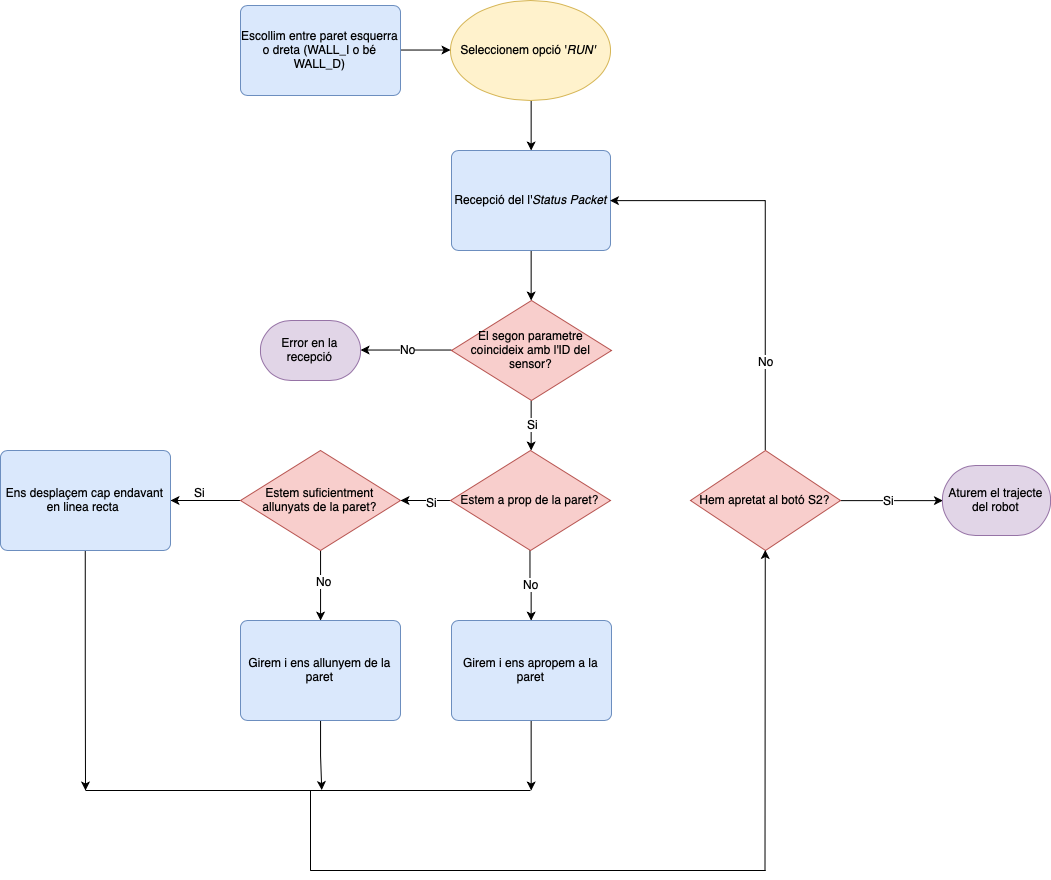

The diagram above was exported from draw.io. Its source (the exported page's mxGraphModel, read from the mxfile embedded in the PNG):
<mxGraphModel dx="3497" dy="754" grid="1" gridSize="10" guides="1" tooltips="1" connect="1" arrows="1" fold="1" page="1" pageScale="1" pageWidth="827" pageHeight="1169" math="0" shadow="0">
  <root>
    <mxCell id="0" />
    <mxCell id="1" parent="0" />
    <mxCell id="nrViMRyAn978wsE6UYGD-11" value="" style="edgeStyle=orthogonalEdgeStyle;rounded=0;orthogonalLoop=1;jettySize=auto;html=1;" edge="1" parent="1" source="nrViMRyAn978wsE6UYGD-1" target="nrViMRyAn978wsE6UYGD-10">
      <mxGeometry relative="1" as="geometry" />
    </mxCell>
    <mxCell id="nrViMRyAn978wsE6UYGD-1" value="Seleccionem opció '&lt;i&gt;RUN'&lt;/i&gt;&amp;nbsp;" style="strokeWidth=1;html=1;shape=mxgraph.flowchart.start_1;whiteSpace=wrap;fillColor=#fff2cc;strokeColor=#d6b656;" vertex="1" parent="1">
      <mxGeometry x="-1320" y="160" width="160" height="100" as="geometry" />
    </mxCell>
    <mxCell id="nrViMRyAn978wsE6UYGD-9" value="" style="edgeStyle=orthogonalEdgeStyle;rounded=0;orthogonalLoop=1;jettySize=auto;html=1;" edge="1" parent="1" source="nrViMRyAn978wsE6UYGD-8" target="nrViMRyAn978wsE6UYGD-1">
      <mxGeometry relative="1" as="geometry" />
    </mxCell>
    <mxCell id="nrViMRyAn978wsE6UYGD-8" value="Escollim entre paret esquerra o dreta (WALL_I o bé WALL_D)" style="rounded=1;whiteSpace=wrap;html=1;absoluteArcSize=1;arcSize=14;strokeWidth=1;fillColor=#dae8fc;strokeColor=#6c8ebf;" vertex="1" parent="1">
      <mxGeometry x="-1530" y="165" width="160" height="90" as="geometry" />
    </mxCell>
    <mxCell id="nrViMRyAn978wsE6UYGD-13" value="" style="edgeStyle=orthogonalEdgeStyle;rounded=0;orthogonalLoop=1;jettySize=auto;html=1;" edge="1" parent="1" source="nrViMRyAn978wsE6UYGD-10" target="nrViMRyAn978wsE6UYGD-12">
      <mxGeometry relative="1" as="geometry" />
    </mxCell>
    <mxCell id="nrViMRyAn978wsE6UYGD-10" value="Recepció del l'&lt;i&gt;Status Packet&lt;/i&gt;" style="rounded=1;whiteSpace=wrap;html=1;absoluteArcSize=1;arcSize=14;strokeWidth=1;fillColor=#dae8fc;strokeColor=#6c8ebf;" vertex="1" parent="1">
      <mxGeometry x="-1319" y="310" width="159" height="100" as="geometry" />
    </mxCell>
    <mxCell id="nrViMRyAn978wsE6UYGD-15" value="" style="edgeStyle=orthogonalEdgeStyle;rounded=0;orthogonalLoop=1;jettySize=auto;html=1;" edge="1" parent="1" source="nrViMRyAn978wsE6UYGD-12" target="nrViMRyAn978wsE6UYGD-14">
      <mxGeometry relative="1" as="geometry" />
    </mxCell>
    <mxCell id="nrViMRyAn978wsE6UYGD-16" value="Si&lt;br&gt;" style="text;html=1;resizable=0;points=[];align=center;verticalAlign=middle;labelBackgroundColor=#ffffff;" vertex="1" connectable="0" parent="nrViMRyAn978wsE6UYGD-15">
      <mxGeometry x="-0.04" y="1" relative="1" as="geometry">
        <mxPoint as="offset" />
      </mxGeometry>
    </mxCell>
    <mxCell id="nrViMRyAn978wsE6UYGD-44" value="" style="edgeStyle=orthogonalEdgeStyle;rounded=0;orthogonalLoop=1;jettySize=auto;html=1;entryX=1;entryY=0.5;entryDx=0;entryDy=0;entryPerimeter=0;" edge="1" parent="1" source="nrViMRyAn978wsE6UYGD-12" target="nrViMRyAn978wsE6UYGD-42">
      <mxGeometry relative="1" as="geometry">
        <mxPoint x="-1399" y="510" as="targetPoint" />
      </mxGeometry>
    </mxCell>
    <mxCell id="nrViMRyAn978wsE6UYGD-56" value="No" style="text;html=1;resizable=0;points=[];align=center;verticalAlign=middle;labelBackgroundColor=#ffffff;" vertex="1" connectable="0" parent="nrViMRyAn978wsE6UYGD-44">
      <mxGeometry x="-0.0091" y="-2" relative="1" as="geometry">
        <mxPoint x="1" y="1" as="offset" />
      </mxGeometry>
    </mxCell>
    <mxCell id="nrViMRyAn978wsE6UYGD-12" value="El segon parametre coincideix amb l'ID del sensor?" style="strokeWidth=1;html=1;shape=mxgraph.flowchart.decision;whiteSpace=wrap;fillColor=#f8cecc;strokeColor=#b85450;" vertex="1" parent="1">
      <mxGeometry x="-1319" y="460" width="160" height="100" as="geometry" />
    </mxCell>
    <mxCell id="nrViMRyAn978wsE6UYGD-18" value="" style="edgeStyle=orthogonalEdgeStyle;rounded=0;orthogonalLoop=1;jettySize=auto;html=1;" edge="1" parent="1" source="nrViMRyAn978wsE6UYGD-14" target="nrViMRyAn978wsE6UYGD-17">
      <mxGeometry relative="1" as="geometry" />
    </mxCell>
    <mxCell id="nrViMRyAn978wsE6UYGD-19" value="Si" style="text;html=1;resizable=0;points=[];align=center;verticalAlign=middle;labelBackgroundColor=#ffffff;" vertex="1" connectable="0" parent="nrViMRyAn978wsE6UYGD-18">
      <mxGeometry x="-0.2229" y="1" relative="1" as="geometry">
        <mxPoint x="1" as="offset" />
      </mxGeometry>
    </mxCell>
    <mxCell id="nrViMRyAn978wsE6UYGD-29" style="edgeStyle=orthogonalEdgeStyle;rounded=0;orthogonalLoop=1;jettySize=auto;html=1;exitX=0.5;exitY=1;exitDx=0;exitDy=0;exitPerimeter=0;entryX=0.5;entryY=0;entryDx=0;entryDy=0;" edge="1" parent="1" source="nrViMRyAn978wsE6UYGD-14" target="nrViMRyAn978wsE6UYGD-27">
      <mxGeometry relative="1" as="geometry" />
    </mxCell>
    <mxCell id="nrViMRyAn978wsE6UYGD-32" value="No" style="text;html=1;resizable=0;points=[];align=center;verticalAlign=middle;labelBackgroundColor=#ffffff;" vertex="1" connectable="0" parent="nrViMRyAn978wsE6UYGD-29">
      <mxGeometry x="-0.0612" relative="1" as="geometry">
        <mxPoint as="offset" />
      </mxGeometry>
    </mxCell>
    <mxCell id="nrViMRyAn978wsE6UYGD-14" value="Estem a prop de la paret?" style="strokeWidth=1;html=1;shape=mxgraph.flowchart.decision;whiteSpace=wrap;fillColor=#f8cecc;strokeColor=#b85450;" vertex="1" parent="1">
      <mxGeometry x="-1320" y="610" width="160" height="100" as="geometry" />
    </mxCell>
    <mxCell id="nrViMRyAn978wsE6UYGD-21" value="" style="edgeStyle=orthogonalEdgeStyle;rounded=0;orthogonalLoop=1;jettySize=auto;html=1;" edge="1" parent="1" source="nrViMRyAn978wsE6UYGD-17" target="nrViMRyAn978wsE6UYGD-20">
      <mxGeometry relative="1" as="geometry" />
    </mxCell>
    <mxCell id="nrViMRyAn978wsE6UYGD-22" value="Si&lt;br&gt;" style="text;html=1;resizable=0;points=[];align=center;verticalAlign=middle;labelBackgroundColor=#ffffff;" vertex="1" connectable="0" parent="nrViMRyAn978wsE6UYGD-21">
      <mxGeometry x="0.1347" y="1" relative="1" as="geometry">
        <mxPoint x="-1" y="-10" as="offset" />
      </mxGeometry>
    </mxCell>
    <mxCell id="nrViMRyAn978wsE6UYGD-28" style="edgeStyle=orthogonalEdgeStyle;rounded=0;orthogonalLoop=1;jettySize=auto;html=1;exitX=0.5;exitY=1;exitDx=0;exitDy=0;exitPerimeter=0;entryX=0.5;entryY=0;entryDx=0;entryDy=0;" edge="1" parent="1" source="nrViMRyAn978wsE6UYGD-17" target="nrViMRyAn978wsE6UYGD-26">
      <mxGeometry relative="1" as="geometry" />
    </mxCell>
    <mxCell id="nrViMRyAn978wsE6UYGD-30" value="No" style="text;html=1;resizable=0;points=[];align=center;verticalAlign=middle;labelBackgroundColor=#ffffff;" vertex="1" connectable="0" parent="nrViMRyAn978wsE6UYGD-28">
      <mxGeometry x="-0.1429" y="3" relative="1" as="geometry">
        <mxPoint as="offset" />
      </mxGeometry>
    </mxCell>
    <mxCell id="nrViMRyAn978wsE6UYGD-17" value="Estem suficientment allunyats de la paret?" style="strokeWidth=1;html=1;shape=mxgraph.flowchart.decision;whiteSpace=wrap;fillColor=#f8cecc;strokeColor=#b85450;" vertex="1" parent="1">
      <mxGeometry x="-1530" y="610" width="160" height="100" as="geometry" />
    </mxCell>
    <mxCell id="nrViMRyAn978wsE6UYGD-37" style="edgeStyle=orthogonalEdgeStyle;rounded=0;orthogonalLoop=1;jettySize=auto;html=1;exitX=0.5;exitY=1;exitDx=0;exitDy=0;" edge="1" parent="1" source="nrViMRyAn978wsE6UYGD-20">
      <mxGeometry relative="1" as="geometry">
        <mxPoint x="-1684.9999999999998" y="949.9999999999998" as="targetPoint" />
      </mxGeometry>
    </mxCell>
    <mxCell id="nrViMRyAn978wsE6UYGD-20" value="Ens desplaçem cap endavant en linea recta&amp;nbsp;" style="rounded=1;whiteSpace=wrap;html=1;absoluteArcSize=1;arcSize=14;strokeWidth=1;fillColor=#dae8fc;strokeColor=#6c8ebf;" vertex="1" parent="1">
      <mxGeometry x="-1770" y="610" width="170" height="100" as="geometry" />
    </mxCell>
    <mxCell id="nrViMRyAn978wsE6UYGD-38" style="edgeStyle=orthogonalEdgeStyle;rounded=0;orthogonalLoop=1;jettySize=auto;html=1;exitX=0.5;exitY=1;exitDx=0;exitDy=0;" edge="1" parent="1" source="nrViMRyAn978wsE6UYGD-26">
      <mxGeometry relative="1" as="geometry">
        <mxPoint x="-1449.2857142857142" y="949.9999999999998" as="targetPoint" />
        <Array as="points">
          <mxPoint x="-1449" y="915" />
        </Array>
      </mxGeometry>
    </mxCell>
    <mxCell id="nrViMRyAn978wsE6UYGD-26" value="Girem i ens allunyem de la paret" style="rounded=1;whiteSpace=wrap;html=1;absoluteArcSize=1;arcSize=14;strokeWidth=1;fillColor=#dae8fc;strokeColor=#6c8ebf;" vertex="1" parent="1">
      <mxGeometry x="-1530" y="780" width="160" height="100" as="geometry" />
    </mxCell>
    <mxCell id="nrViMRyAn978wsE6UYGD-36" style="edgeStyle=orthogonalEdgeStyle;rounded=0;orthogonalLoop=1;jettySize=auto;html=1;exitX=0.5;exitY=1;exitDx=0;exitDy=0;" edge="1" parent="1" source="nrViMRyAn978wsE6UYGD-27">
      <mxGeometry relative="1" as="geometry">
        <mxPoint x="-1239.2857142857142" y="949.9999999999998" as="targetPoint" />
      </mxGeometry>
    </mxCell>
    <mxCell id="nrViMRyAn978wsE6UYGD-27" value="Girem i ens apropem a la paret" style="rounded=1;whiteSpace=wrap;html=1;absoluteArcSize=1;arcSize=14;strokeWidth=1;fillColor=#dae8fc;strokeColor=#6c8ebf;" vertex="1" parent="1">
      <mxGeometry x="-1319" y="780" width="160" height="100" as="geometry" />
    </mxCell>
    <mxCell id="nrViMRyAn978wsE6UYGD-35" value="" style="endArrow=none;html=1;" edge="1" parent="1">
      <mxGeometry width="50" height="50" relative="1" as="geometry">
        <mxPoint x="-1685" y="950" as="sourcePoint" />
        <mxPoint x="-1240" y="950" as="targetPoint" />
      </mxGeometry>
    </mxCell>
    <mxCell id="nrViMRyAn978wsE6UYGD-42" value="Error en la recepció" style="strokeWidth=1;html=1;shape=mxgraph.flowchart.terminator;whiteSpace=wrap;fillColor=#e1d5e7;strokeColor=#9673a6;" vertex="1" parent="1">
      <mxGeometry x="-1510" y="480" width="100" height="60" as="geometry" />
    </mxCell>
    <mxCell id="nrViMRyAn978wsE6UYGD-52" style="edgeStyle=orthogonalEdgeStyle;rounded=0;orthogonalLoop=1;jettySize=auto;html=1;exitX=0.5;exitY=0;exitDx=0;exitDy=0;exitPerimeter=0;entryX=1;entryY=0.5;entryDx=0;entryDy=0;" edge="1" parent="1" source="nrViMRyAn978wsE6UYGD-45" target="nrViMRyAn978wsE6UYGD-10">
      <mxGeometry relative="1" as="geometry" />
    </mxCell>
    <mxCell id="nrViMRyAn978wsE6UYGD-53" value="No&lt;br&gt;" style="text;html=1;resizable=0;points=[];align=center;verticalAlign=middle;labelBackgroundColor=#ffffff;" vertex="1" connectable="0" parent="nrViMRyAn978wsE6UYGD-52">
      <mxGeometry x="-0.5581" relative="1" as="geometry">
        <mxPoint as="offset" />
      </mxGeometry>
    </mxCell>
    <mxCell id="nrViMRyAn978wsE6UYGD-55" style="edgeStyle=orthogonalEdgeStyle;rounded=0;orthogonalLoop=1;jettySize=auto;html=1;exitX=1;exitY=0.5;exitDx=0;exitDy=0;exitPerimeter=0;entryX=0;entryY=0.5;entryDx=0;entryDy=0;entryPerimeter=0;" edge="1" parent="1" source="nrViMRyAn978wsE6UYGD-45" target="nrViMRyAn978wsE6UYGD-54">
      <mxGeometry relative="1" as="geometry" />
    </mxCell>
    <mxCell id="nrViMRyAn978wsE6UYGD-57" value="Si&lt;br&gt;" style="text;html=1;resizable=0;points=[];align=center;verticalAlign=middle;labelBackgroundColor=#ffffff;" vertex="1" connectable="0" parent="nrViMRyAn978wsE6UYGD-55">
      <mxGeometry x="-0.0575" y="1" relative="1" as="geometry">
        <mxPoint as="offset" />
      </mxGeometry>
    </mxCell>
    <mxCell id="nrViMRyAn978wsE6UYGD-45" value="Hem apretat al botó S2?" style="strokeWidth=1;html=1;shape=mxgraph.flowchart.decision;whiteSpace=wrap;fillColor=#f8cecc;strokeColor=#b85450;" vertex="1" parent="1">
      <mxGeometry x="-1080" y="610" width="150" height="100" as="geometry" />
    </mxCell>
    <mxCell id="nrViMRyAn978wsE6UYGD-47" value="" style="endArrow=none;html=1;" edge="1" parent="1">
      <mxGeometry width="50" height="50" relative="1" as="geometry">
        <mxPoint x="-1460" y="1030" as="sourcePoint" />
        <mxPoint x="-1005" y="1030" as="targetPoint" />
      </mxGeometry>
    </mxCell>
    <mxCell id="nrViMRyAn978wsE6UYGD-48" value="" style="endArrow=classic;html=1;entryX=0.5;entryY=1;entryDx=0;entryDy=0;entryPerimeter=0;" edge="1" parent="1" target="nrViMRyAn978wsE6UYGD-45">
      <mxGeometry width="50" height="50" relative="1" as="geometry">
        <mxPoint x="-1005.5" y="1030" as="sourcePoint" />
        <mxPoint x="-1005.5" y="900" as="targetPoint" />
      </mxGeometry>
    </mxCell>
    <mxCell id="nrViMRyAn978wsE6UYGD-49" value="" style="endArrow=none;html=1;" edge="1" parent="1">
      <mxGeometry width="50" height="50" relative="1" as="geometry">
        <mxPoint x="-1460" y="1030" as="sourcePoint" />
        <mxPoint x="-1460" y="950" as="targetPoint" />
      </mxGeometry>
    </mxCell>
    <mxCell id="nrViMRyAn978wsE6UYGD-54" value="Aturem el trajecte del robot" style="strokeWidth=1;html=1;shape=mxgraph.flowchart.terminator;whiteSpace=wrap;fillColor=#e1d5e7;strokeColor=#9673a6;" vertex="1" parent="1">
      <mxGeometry x="-828" y="625" width="108" height="70" as="geometry" />
    </mxCell>
  </root>
</mxGraphModel>